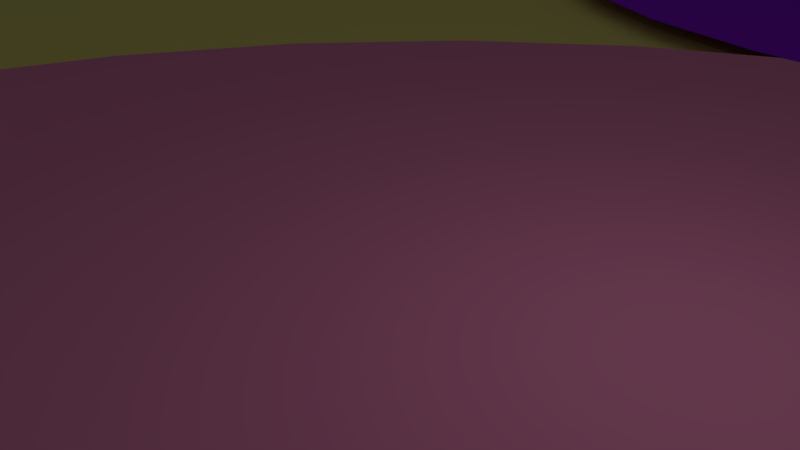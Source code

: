 # Source: back.blend  (saved by Blender 2.79.0; exported with 4.5.12 LTS)
import bpy
from mathutils import Matrix  # noqa: F401  (used for matrix-valued properties, if any)

bpy.ops.wm.read_factory_settings(use_empty=True)
scene = bpy.context.scene
scene.name = 'Scene'

# ---- collections
col_collection_1 = bpy.data.collections.new('Collection 1'); scene.collection.children.link(col_collection_1)

# ---- materials (node trees are filled in below, after node groups)
mat_002 = bpy.data.materials.new('マテリアル.002')
mat_002.alpha_threshold = 0.0
mat_002.use_transparent_shadow = False
mat_002.diffuse_color = (1.0, 0.9164, 0.2736, 1.0)
mat_002.roughness = 0.5
mat_001 = bpy.data.materials.new('マテリアル.001')
mat_001.alpha_threshold = 0.0
mat_001.use_transparent_shadow = False
mat_001.diffuse_color = (1.0, 0.3121, 0.57, 1.0)
mat_001.roughness = 0.5
mat_x = bpy.data.materials.new('マテリアル')
mat_x.alpha_threshold = 0.0
mat_x.use_transparent_shadow = False
mat_x.diffuse_color = (0.3689, 0.01526, 1.0, 1.0)
mat_x.roughness = 0.5

# ---- material node trees

# ---- world
world_world = bpy.data.worlds.new('World'); scene.world = world_world
world_world.color = (0.05088, 0.05088, 0.05088)
world_world.use_sun_shadow = False
world_world.sun_shadow_jitter_overblur = 0.0
world_world.cycles.sampling_method = 'MANUAL'

# ---- cameras
cam_camera = bpy.data.cameras.new('Camera')
cam_camera.clip_end = 100.0
cam_camera.lens = 35.0
cam_camera.sensor_width = 32.0
cam_camera.sensor_height = 18.0
cam_camera.ortho_scale = 7.314
cam_camera.dof.focus_distance = 0.0
cam_camera.dof.aperture_fstop = 128.0

# ---- lights
light_lamp = bpy.data.lights.new('Lamp', 'POINT')
light_lamp.transmission_factor = 0.0
light_lamp.cutoff_distance = 30.0
light_lamp.energy = 100.0
light_lamp.shadow_buffer_clip_start = 1.001
light_lamp.shadow_soft_size = 0.1
light_lamp.shadow_maximum_resolution = 0.006
light_lamp.use_absolute_resolution = True

# ---- meshes
me_001 = bpy.data.meshes.new('平面.001')
me_001.from_pydata([(-1.0, -1.0, 0.0), (1.0, -1.0, 0.0), (-1.0, 1.0, 0.0), (1.0, 1.0, 0.0)], [], [(0, 1, 3, 2)])
me_001.materials.append(mat_002)
me_001.use_remesh_preserve_volume = False
me_001.use_remesh_preserve_attributes = False
me_001.use_mirror_vertex_groups = False
me_001.update()
me_013 = bpy.data.meshes.new('円.013')
me_013.from_pydata([(0.0, 1.0, 0.0), (-0.1951, 0.9808, 0.0), (-0.3827, 0.9239, 0.0), (-0.5556, 0.8315, 0.0), (-0.7071, 0.7071, 0.0), (-0.8315, 0.5556, 0.0), (-0.9239, 0.3827, 0.0), (-0.9808, 0.1951, 0.0), (-1.0, 7.55e-08, 0.0), (-0.9808, -0.1951, 0.0), (-0.9239, -0.3827, 0.0), (-0.8315, -0.5556, 0.0), (-0.7071, -0.7071, 0.0), (-0.5556, -0.8315, 0.0), (-0.3827, -0.9239, 0.0), (-0.1951, -0.9808, 0.0), (3.258e-07, -1.0, 0.0), (0.1951, -0.9808, 0.0), (0.3827, -0.9239, 0.0), (0.5556, -0.8315, 0.0), (0.7071, -0.7071, 0.0), (0.8315, -0.5556, 0.0), (0.9239, -0.3827, 0.0), (0.9808, -0.1951, 0.0), (1.0, 9.656e-07, 0.0), (0.9808, 0.1951, 0.0), (0.9239, 0.3827, 0.0), (0.8315, 0.5556, 0.0), (0.7071, 0.7071, 0.0), (0.5556, 0.8315, 0.0), (0.3827, 0.9239, 0.0), (0.1951, 0.9808, 0.0)], [], [(1, 2, 3, 4, 5, 6, 7, 8, 9, 10, 11, 12, 13, 14, 15, 16, 17, 18, 19, 20, 21, 22, 23, 24, 25, 26, 27, 28, 29, 30, 31, 0)])
me_013.materials.append(mat_001)
me_013.use_remesh_preserve_volume = False
me_013.use_remesh_preserve_attributes = False
me_013.use_mirror_vertex_groups = False
me_013.update()
me_012 = bpy.data.meshes.new('円.012')
me_012.from_pydata([(0.1184, 3.081, 0.2269), (-0.07672, 3.062, 0.2269), (-0.2643, 3.005, 0.2269), (-0.4372, 2.912, 0.2269), (-0.5887, 2.788, 0.2269), (-0.7131, 2.636, 0.2269), (-0.8055, 2.464, 0.2269), (-0.8624, 2.276, 0.2269), (-0.8816, 2.081, 0.2269), (-0.8624, 1.886, 0.2269), (-0.8055, 1.698, 0.2269), (-0.7131, 1.525, 0.2269), (-0.5887, 1.374, 0.2269), (-0.4372, 1.249, 0.2269), (-0.2643, 1.157, 0.2269), (-0.07672, 1.1, 0.2269), (0.1184, 1.081, 0.2269), (0.3135, 1.1, 0.2269), (0.5011, 1.157, 0.2269), (0.6739, 1.249, 0.2269), (0.8255, 1.374, 0.2269), (0.9498, 1.525, 0.2269), (1.042, 1.698, 0.2269), (1.099, 1.886, 0.2269), (1.118, 2.081, 0.2269), (1.099, 2.276, 0.2269), (1.042, 2.464, 0.2269), (0.9498, 2.636, 0.2269), (0.8255, 2.788, 0.2269), (0.6739, 2.912, 0.2269), (0.5011, 3.005, 0.2269), (0.3135, 3.062, 0.2269)], [], [(1, 2, 3, 4, 5, 6, 7, 8, 9, 10, 11, 12, 13, 14, 15, 16, 17, 18, 19, 20, 21, 22, 23, 24, 25, 26, 27, 28, 29, 30, 31, 0)])
me_012.materials.append(mat_001)
me_012.use_remesh_preserve_volume = False
me_012.use_remesh_preserve_attributes = False
me_012.use_mirror_vertex_groups = False
me_012.update()
me_010 = bpy.data.meshes.new('円.010')
me_010.from_pydata([(0.0, 1.0, 0.0), (-0.1951, 0.9808, 0.0), (-0.3827, 0.9239, 0.0), (-0.5556, 0.8315, 0.0), (-0.7071, 0.7071, 0.0), (-0.8315, 0.5556, 0.0), (-0.9239, 0.3827, 0.0), (-0.9808, 0.1951, 0.0), (-1.0, 7.55e-08, 0.0), (-0.9808, -0.1951, 0.0), (-0.9239, -0.3827, 0.0), (-0.8315, -0.5556, 0.0), (-0.7071, -0.7071, 0.0), (-0.5556, -0.8315, 0.0), (-0.3827, -0.9239, 0.0), (-0.1951, -0.9808, 0.0), (3.258e-07, -1.0, 0.0), (0.1951, -0.9808, 0.0), (0.3827, -0.9239, 0.0), (0.5556, -0.8315, 0.0), (0.7071, -0.7071, 0.0), (0.8315, -0.5556, 0.0), (0.9239, -0.3827, 0.0), (0.9808, -0.1951, 0.0), (1.0, 9.656e-07, 0.0), (0.9808, 0.1951, 0.0), (0.9239, 0.3827, 0.0), (0.8315, 0.5556, 0.0), (0.7071, 0.7071, 0.0), (0.5556, 0.8315, 0.0), (0.3827, 0.9239, 0.0), (0.1951, 0.9808, 0.0)], [], [(1, 2, 3, 4, 5, 6, 7, 8, 9, 10, 11, 12, 13, 14, 15, 16, 17, 18, 19, 20, 21, 22, 23, 24, 25, 26, 27, 28, 29, 30, 31, 0)])
me_010.materials.append(mat_001)
me_010.use_remesh_preserve_volume = False
me_010.use_remesh_preserve_attributes = False
me_010.use_mirror_vertex_groups = False
me_010.update()
me_009 = bpy.data.meshes.new('円.009')
me_009.from_pydata([(-0.005335, 1.0, 0.0), (-0.2004, 0.9808, 0.0), (-0.388, 0.9239, 0.0), (-0.5609, 0.8315, 0.0), (-0.7124, 0.7071, 0.0), (-0.8368, 0.5556, 0.0), (-0.9292, 0.3827, 0.0), (-0.9861, 0.1951, 0.0), (-1.005, 7.55e-08, 0.0), (-0.9861, -0.1951, 0.0), (-0.9292, -0.3827, 0.0), (-0.8368, -0.5556, 0.0), (-0.7124, -0.7071, 0.0), (-0.5609, -0.8315, 0.0), (-0.388, -0.9239, 0.0), (-0.2004, -0.9808, 0.0), (-0.005335, -1.0, 0.0), (0.1898, -0.9808, 0.0), (0.3773, -0.9239, 0.0), (0.5502, -0.8315, 0.0), (0.7018, -0.7071, 0.0), (0.8261, -0.5556, 0.0), (0.9185, -0.3827, 0.0), (0.9755, -0.1951, 0.0), (0.9947, 9.656e-07, 0.0), (0.9755, 0.1951, 0.0), (0.9185, 0.3827, 0.0), (0.8261, 0.5556, 0.0), (0.7018, 0.7071, 0.0), (0.5502, 0.8315, 0.0), (0.3773, 0.9239, 0.0), (0.1898, 0.9808, 0.0)], [], [(1, 2, 3, 4, 5, 6, 7, 8, 9, 10, 11, 12, 13, 14, 15, 16, 17, 18, 19, 20, 21, 22, 23, 24, 25, 26, 27, 28, 29, 30, 31, 0)])
me_009.materials.append(mat_001)
me_009.use_remesh_preserve_volume = False
me_009.use_remesh_preserve_attributes = False
me_009.use_mirror_vertex_groups = False
me_009.update()
me_008 = bpy.data.meshes.new('円.008')
me_008.from_pydata([(0.0, 1.0, 0.0), (-0.1951, 0.9808, 0.0), (-0.3827, 0.9239, 0.0), (-0.5556, 0.8315, 0.0), (-0.7071, 0.7071, 0.0), (-0.8315, 0.5556, 0.0), (-0.9239, 0.3827, 0.0), (-0.9808, 0.1951, 0.0), (-1.0, 7.55e-08, 0.0), (-0.9808, -0.1951, 0.0), (-0.9239, -0.3827, 0.0), (-0.8315, -0.5556, 0.0), (-0.7071, -0.7071, 0.0), (-0.5556, -0.8315, 0.0), (-0.3827, -0.9239, 0.0), (-0.1951, -0.9808, 0.0), (3.258e-07, -1.0, 0.0), (0.1951, -0.9808, 0.0), (0.3827, -0.9239, 0.0), (0.5556, -0.8315, 0.0), (0.7071, -0.7071, 0.0), (0.8315, -0.5556, 0.0), (0.9239, -0.3827, 0.0), (0.9808, -0.1951, 0.0), (1.0, 9.656e-07, 0.0), (0.9808, 0.1951, 0.0), (0.9239, 0.3827, 0.0), (0.8315, 0.5556, 0.0), (0.7071, 0.7071, 0.0), (0.5556, 0.8315, 0.0), (0.3827, 0.9239, 0.0), (0.1951, 0.9808, 0.0)], [], [(1, 2, 3, 4, 5, 6, 7, 8, 9, 10, 11, 12, 13, 14, 15, 16, 17, 18, 19, 20, 21, 22, 23, 24, 25, 26, 27, 28, 29, 30, 31, 0)])
me_008.materials.append(mat_001)
me_008.use_remesh_preserve_volume = False
me_008.use_remesh_preserve_attributes = False
me_008.use_mirror_vertex_groups = False
me_008.update()
me_007 = bpy.data.meshes.new('円.007')
me_007.from_pydata([(0.0, 1.0, 0.0), (-0.1951, 0.9808, 0.0), (-0.3827, 0.9239, 0.0), (-0.5556, 0.8315, 0.0), (-0.7071, 0.7071, 0.0), (-0.8315, 0.5556, 0.0), (-0.9239, 0.3827, 0.0), (-0.9808, 0.1951, 0.0), (-1.0, 7.55e-08, 0.0), (-0.9808, -0.1951, 0.0), (-0.9239, -0.3827, 0.0), (-0.8315, -0.5556, 0.0), (-0.7071, -0.7071, 0.0), (-0.5556, -0.8315, 0.0), (-0.3827, -0.9239, 0.0), (-0.1951, -0.9808, 0.0), (3.258e-07, -1.0, 0.0), (0.1951, -0.9808, 0.0), (0.3827, -0.9239, 0.0), (0.5556, -0.8315, 0.0), (0.7071, -0.7071, 0.0), (0.8315, -0.5556, 0.0), (0.9239, -0.3827, 0.0), (0.9808, -0.1951, 0.0), (1.0, 9.656e-07, 0.0), (0.9808, 0.1951, 0.0), (0.9239, 0.3827, 0.0), (0.8315, 0.5556, 0.0), (0.7071, 0.7071, 0.0), (0.5556, 0.8315, 0.0), (0.3827, 0.9239, 0.0), (0.1951, 0.9808, 0.0)], [], [(1, 2, 3, 4, 5, 6, 7, 8, 9, 10, 11, 12, 13, 14, 15, 16, 17, 18, 19, 20, 21, 22, 23, 24, 25, 26, 27, 28, 29, 30, 31, 0)])
me_007.materials.append(mat_001)
me_007.use_remesh_preserve_volume = False
me_007.use_remesh_preserve_attributes = False
me_007.use_mirror_vertex_groups = False
me_007.update()
me_015 = bpy.data.meshes.new('円.015')
me_015.from_pydata([(0.0, 1.0, 0.0), (-0.1951, 0.9808, 0.0), (-0.3827, 0.9239, 0.0), (-0.5556, 0.8315, 0.0), (-0.7071, 0.7071, 0.0), (-0.8315, 0.5556, 0.0), (-0.9239, 0.3827, 0.0), (-0.9808, 0.1951, 0.0), (-1.0, 7.55e-08, 0.0), (-0.9808, -0.1951, 0.0), (-0.9239, -0.3827, 0.0), (-0.8315, -0.5556, 0.0), (-0.7071, -0.7071, 0.0), (-0.5556, -0.8315, 0.0), (-0.3827, -0.9239, 0.0), (-0.1951, -0.9808, 0.0), (3.258e-07, -1.0, 0.0), (0.1951, -0.9808, 0.0), (0.3827, -0.9239, 0.0), (0.5556, -0.8315, 0.0), (0.7071, -0.7071, 0.0), (0.8315, -0.5556, 0.0), (0.9239, -0.3827, 0.0), (0.9808, -0.1951, 0.0), (1.0, 9.656e-07, 0.0), (0.9808, 0.1951, 0.0), (0.9239, 0.3827, 0.0), (0.8315, 0.5556, 0.0), (0.7071, 0.7071, 0.0), (0.5556, 0.8315, 0.0), (0.3827, 0.9239, 0.0), (0.1951, 0.9808, 0.0)], [], [(1, 2, 3, 4, 5, 6, 7, 8, 9, 10, 11, 12, 13, 14, 15, 16, 17, 18, 19, 20, 21, 22, 23, 24, 25, 26, 27, 28, 29, 30, 31, 0)])
me_015.materials.append(mat_x)
me_015.use_remesh_preserve_volume = False
me_015.use_remesh_preserve_attributes = False
me_015.use_mirror_vertex_groups = False
me_015.update()
me_006 = bpy.data.meshes.new('円.006')
me_006.from_pydata([(0.0, 1.0, 0.0), (-0.1951, 0.9808, 0.0), (-0.3827, 0.9239, 0.0), (-0.5556, 0.8315, 0.0), (-0.7071, 0.7071, 0.0), (-0.8315, 0.5556, 0.0), (-0.9239, 0.3827, 0.0), (-0.9808, 0.1951, 0.0), (-1.0, 7.55e-08, 0.0), (-0.9808, -0.1951, 0.0), (-0.9239, -0.3827, 0.0), (-0.8315, -0.5556, 0.0), (-0.7071, -0.7071, 0.0), (-0.5556, -0.8315, 0.0), (-0.3827, -0.9239, 0.0), (-0.1951, -0.9808, 0.0), (3.258e-07, -1.0, 0.0), (0.1951, -0.9808, 0.0), (0.3827, -0.9239, 0.0), (0.5556, -0.8315, 0.0), (0.7071, -0.7071, 0.0), (0.8315, -0.5556, 0.0), (0.9239, -0.3827, 0.0), (0.9808, -0.1951, 0.0), (1.0, 9.656e-07, 0.0), (0.9808, 0.1951, 0.0), (0.9239, 0.3827, 0.0), (0.8315, 0.5556, 0.0), (0.7071, 0.7071, 0.0), (0.5556, 0.8315, 0.0), (0.3827, 0.9239, 0.0), (0.1951, 0.9808, 0.0)], [], [(1, 2, 3, 4, 5, 6, 7, 8, 9, 10, 11, 12, 13, 14, 15, 16, 17, 18, 19, 20, 21, 22, 23, 24, 25, 26, 27, 28, 29, 30, 31, 0)])
me_006.materials.append(mat_x)
me_006.use_remesh_preserve_volume = False
me_006.use_remesh_preserve_attributes = False
me_006.use_mirror_vertex_groups = False
me_006.update()
me_005 = bpy.data.meshes.new('円.005')
me_005.from_pydata([(0.0, 1.0, 0.0), (-0.1951, 0.9808, 0.0), (-0.3827, 0.9239, 0.0), (-0.5556, 0.8315, 0.0), (-0.7071, 0.7071, 0.0), (-0.8315, 0.5556, 0.0), (-0.9239, 0.3827, 0.0), (-0.9808, 0.1951, 0.0), (-1.0, 7.55e-08, 0.0), (-0.9808, -0.1951, 0.0), (-0.9239, -0.3827, 0.0), (-0.8315, -0.5556, 0.0), (-0.7071, -0.7071, 0.0), (-0.5556, -0.8315, 0.0), (-0.3827, -0.9239, 0.0), (-0.1951, -0.9808, 0.0), (3.258e-07, -1.0, 0.0), (0.1951, -0.9808, 0.0), (0.3827, -0.9239, 0.0), (0.5556, -0.8315, 0.0), (0.7071, -0.7071, 0.0), (0.8315, -0.5556, 0.0), (0.9239, -0.3827, 0.0), (0.9808, -0.1951, 0.0), (1.0, 9.656e-07, 0.0), (0.9808, 0.1951, 0.0), (0.9239, 0.3827, 0.0), (0.8315, 0.5556, 0.0), (0.7071, 0.7071, 0.0), (0.5556, 0.8315, 0.0), (0.3827, 0.9239, 0.0), (0.1951, 0.9808, 0.0)], [], [(1, 2, 3, 4, 5, 6, 7, 8, 9, 10, 11, 12, 13, 14, 15, 16, 17, 18, 19, 20, 21, 22, 23, 24, 25, 26, 27, 28, 29, 30, 31, 0)])
me_005.materials.append(mat_x)
me_005.use_remesh_preserve_volume = False
me_005.use_remesh_preserve_attributes = False
me_005.use_mirror_vertex_groups = False
me_005.update()
me_004 = bpy.data.meshes.new('円.004')
me_004.from_pydata([(0.0, 1.0, 0.0), (-0.1951, 0.9808, 0.0), (-0.3827, 0.9239, 0.0), (-0.5556, 0.8315, 0.0), (-0.7071, 0.7071, 0.0), (-0.8315, 0.5556, 0.0), (-0.9239, 0.3827, 0.0), (-0.9808, 0.1951, 0.0), (-1.0, 7.55e-08, 0.0), (-0.9808, -0.1951, 0.0), (-0.9239, -0.3827, 0.0), (-0.8315, -0.5556, 0.0), (-0.7071, -0.7071, 0.0), (-0.5556, -0.8315, 0.0), (-0.3827, -0.9239, 0.0), (-0.1951, -0.9808, 0.0), (3.258e-07, -1.0, 0.0), (0.1951, -0.9808, 0.0), (0.3827, -0.9239, 0.0), (0.5556, -0.8315, 0.0), (0.7071, -0.7071, 0.0), (0.8315, -0.5556, 0.0), (0.9239, -0.3827, 0.0), (0.9808, -0.1951, 0.0), (1.0, 9.656e-07, 0.0), (0.9808, 0.1951, 0.0), (0.9239, 0.3827, 0.0), (0.8315, 0.5556, 0.0), (0.7071, 0.7071, 0.0), (0.5556, 0.8315, 0.0), (0.3827, 0.9239, 0.0), (0.1951, 0.9808, 0.0)], [], [(1, 2, 3, 4, 5, 6, 7, 8, 9, 10, 11, 12, 13, 14, 15, 16, 17, 18, 19, 20, 21, 22, 23, 24, 25, 26, 27, 28, 29, 30, 31, 0)])
me_004.materials.append(mat_x)
me_004.use_remesh_preserve_volume = False
me_004.use_remesh_preserve_attributes = False
me_004.use_mirror_vertex_groups = False
me_004.update()
me_003 = bpy.data.meshes.new('円.003')
me_003.from_pydata([(0.0, 1.0, 0.0), (-0.1951, 0.9808, 0.0), (-0.3827, 0.9239, 0.0), (-0.5556, 0.8315, 0.0), (-0.7071, 0.7071, 0.0), (-0.8315, 0.5556, 0.0), (-0.9239, 0.3827, 0.0), (-0.9808, 0.1951, 0.0), (-1.0, 7.55e-08, 0.0), (-0.9808, -0.1951, 0.0), (-0.9239, -0.3827, 0.0), (-0.8315, -0.5556, 0.0), (-0.7071, -0.7071, 0.0), (-0.5556, -0.8315, 0.0), (-0.3827, -0.9239, 0.0), (-0.1951, -0.9808, 0.0), (3.258e-07, -1.0, 0.0), (0.1951, -0.9808, 0.0), (0.3827, -0.9239, 0.0), (0.5556, -0.8315, 0.0), (0.7071, -0.7071, 0.0), (0.8315, -0.5556, 0.0), (0.9239, -0.3827, 0.0), (0.9808, -0.1951, 0.0), (1.0, 9.656e-07, 0.0), (0.9808, 0.1951, 0.0), (0.9239, 0.3827, 0.0), (0.8315, 0.5556, 0.0), (0.7071, 0.7071, 0.0), (0.5556, 0.8315, 0.0), (0.3827, 0.9239, 0.0), (0.1951, 0.9808, 0.0)], [], [(1, 2, 3, 4, 5, 6, 7, 8, 9, 10, 11, 12, 13, 14, 15, 16, 17, 18, 19, 20, 21, 22, 23, 24, 25, 26, 27, 28, 29, 30, 31, 0)])
me_003.materials.append(mat_x)
me_003.use_remesh_preserve_volume = False
me_003.use_remesh_preserve_attributes = False
me_003.use_mirror_vertex_groups = False
me_003.update()
me_001_1 = bpy.data.meshes.new('円.001')
me_001_1.from_pydata([(4.608e-08, 1.388, 0.0), (-0.2708, 1.361, 0.0), (-0.5312, 1.282, 0.0), (-0.7711, 1.154, 0.0), (-0.9815, 0.9815, 0.0), (-1.154, 0.7711, 0.0), (-1.282, 0.5312, 0.0), (-1.361, 0.2708, 0.0), (-1.388, -5.79e-09, 0.0), (-1.361, -0.2708, 0.0), (-1.282, -0.5312, 0.0), (-1.154, -0.7711, 0.0), (-0.9815, -0.9815, 0.0), (-0.7711, -1.154, 0.0), (-0.5312, -1.282, 0.0), (-0.2708, -1.361, 0.0), (4.984e-07, -1.388, 0.0), (0.2708, -1.361, 0.0), (0.5312, -1.282, 0.0), (0.7712, -1.154, 0.0), (0.9815, -0.9815, 0.0), (1.154, -0.7711, 0.0), (1.282, -0.5312, 0.0), (1.361, -0.2708, 0.0), (1.388, 1.23e-06, 0.0), (1.361, 0.2708, 0.0), (1.282, 0.5312, 0.0), (1.154, 0.7712, 0.0), (0.9815, 0.9815, 0.0), (0.7711, 1.154, 0.0), (0.5312, 1.282, 0.0), (0.2708, 1.361, 0.0)], [], [(1, 2, 3, 4, 5, 6, 7, 8, 9, 10, 11, 12, 13, 14, 15, 16, 17, 18, 19, 20, 21, 22, 23, 24, 25, 26, 27, 28, 29, 30, 31, 0)])
me_001_1.materials.append(mat_x)
me_001_1.use_remesh_preserve_volume = False
me_001_1.use_remesh_preserve_attributes = False
me_001_1.use_mirror_vertex_groups = False
me_001_1.update()
me_002 = bpy.data.meshes.new('円.002')
me_002.from_pydata([(0.0, 1.0, 0.0), (-0.1951, 0.9808, 0.0), (-0.3827, 0.9239, 0.0), (-0.5556, 0.8315, 0.0), (-0.7071, 0.7071, 0.0), (-0.8315, 0.5556, 0.0), (-0.9239, 0.3827, 0.0), (-0.9808, 0.1951, 0.0), (-1.0, 7.55e-08, 0.0), (-0.9808, -0.1951, 0.0), (-0.9239, -0.3827, 0.0), (-0.8315, -0.5556, 0.0), (-0.7071, -0.7071, 0.0), (-0.5556, -0.8315, 0.0), (-0.3827, -0.9239, 0.0), (-0.1951, -0.9808, 0.0), (3.258e-07, -1.0, 0.0), (0.1951, -0.9808, 0.0), (0.3827, -0.9239, 0.0), (0.5556, -0.8315, 0.0), (0.7071, -0.7071, 0.0), (0.8315, -0.5556, 0.0), (0.9239, -0.3827, 0.0), (0.9808, -0.1951, 0.0), (1.0, 9.656e-07, 0.0), (0.9808, 0.1951, 0.0), (0.9239, 0.3827, 0.0), (0.8315, 0.5556, 0.0), (0.7071, 0.7071, 0.0), (0.5556, 0.8315, 0.0), (0.3827, 0.9239, 0.0), (0.1951, 0.9808, 0.0)], [], [(1, 2, 3, 4, 5, 6, 7, 8, 9, 10, 11, 12, 13, 14, 15, 16, 17, 18, 19, 20, 21, 22, 23, 24, 25, 26, 27, 28, 29, 30, 31, 0)])
me_002.materials.append(mat_x)
me_002.use_remesh_preserve_volume = False
me_002.use_remesh_preserve_attributes = False
me_002.use_mirror_vertex_groups = False
me_002.update()

# ---- curves / text
cu_001 = bpy.data.curves.new('ベジエ円.001', 'CURVE')
cu_001.dimensions = '3D'
_sp = cu_001.splines.new('BEZIER'); _sp.bezier_points.add(3)
_sp.bezier_points.foreach_set('co', [-1.0, 0.0, 0.0, 0.0, 1.0, 0.0, 1.0, 0.0, 0.0, 0.0, -1.0, 0.0])
_sp.bezier_points.foreach_set('handle_left', [-1.0, -0.5521, 0.0, -0.5521, 1.0, 0.0, 1.0, 0.5521, 0.0, 0.5521, -1.0, 0.0])
_sp.bezier_points.foreach_set('handle_right', [-1.0, 0.5521, 0.0, 0.5521, 1.0, 0.0, 1.0, -0.5521, 0.0, -0.5521, -1.0, 0.0])
for _p, _l, _r in zip(_sp.bezier_points, ['AUTO', 'AUTO', 'AUTO', 'AUTO'], ['AUTO', 'AUTO', 'AUTO', 'AUTO']): _p.handle_left_type = _l; _p.handle_right_type = _r
_sp.order_u = 0
_sp.order_v = 0
_sp.use_cyclic_u = True
cu_001.use_path = True
cu_001.use_path_clamp = True
cu_001.bevel_resolution = 0
cu_001.eval_time = 4.0
cu_001.fill_mode = 'HALF'
cu_x = bpy.data.curves.new('ベジエ円', 'CURVE')
cu_x.dimensions = '3D'
_sp = cu_x.splines.new('BEZIER'); _sp.bezier_points.add(3)
_sp.bezier_points.foreach_set('co', [-1.0, 0.0, 0.0, 0.0, 1.0, 0.0, 1.0, 0.0, 0.0, 0.0, -1.0, 0.0])
_sp.bezier_points.foreach_set('handle_left', [-1.0, -0.5521, 0.0, -0.5521, 1.0, 0.0, 1.0, 0.5521, 0.0, 0.5521, -1.0, 0.0])
_sp.bezier_points.foreach_set('handle_right', [-1.0, 0.5521, 0.0, 0.5521, 1.0, 0.0, 1.0, -0.5521, 0.0, -0.5521, -1.0, 0.0])
for _p, _l, _r in zip(_sp.bezier_points, ['AUTO', 'AUTO', 'AUTO', 'AUTO'], ['AUTO', 'AUTO', 'AUTO', 'AUTO']): _p.handle_left_type = _l; _p.handle_right_type = _r
_sp.order_u = 0
_sp.order_v = 0
_sp.use_cyclic_u = True
cu_x.use_path = True
cu_x.use_path_clamp = True
cu_x.bevel_resolution = 0
cu_x.eval_time = 4.0
cu_x.fill_mode = 'HALF'

# ---- objects
ob_x = bpy.data.objects.new('平面', me_001)
ob_001 = bpy.data.objects.new('ベジエ円.001', cu_001)
ob_011 = bpy.data.objects.new('円.011', me_013)
ob_010 = bpy.data.objects.new('円.010', me_012)
ob_009 = bpy.data.objects.new('円.009', me_010)
ob_008 = bpy.data.objects.new('円.008', me_009)
ob_007 = bpy.data.objects.new('円.007', me_008)
ob_006 = bpy.data.objects.new('円.006', me_007)
ob_x_1 = bpy.data.objects.new('ベジエ円', cu_x)
ob_012 = bpy.data.objects.new('円.012', me_015)
ob_005 = bpy.data.objects.new('円.005', me_006)
ob_004 = bpy.data.objects.new('円.004', me_005)
ob_003 = bpy.data.objects.new('円.003', me_004)
ob_002 = bpy.data.objects.new('円.002', me_003)
ob_x_2 = bpy.data.objects.new('円', me_001_1)
ob_001_1 = bpy.data.objects.new('円.001', me_002)
ob_lamp = bpy.data.objects.new('Lamp', light_lamp)
ob_camera = bpy.data.objects.new('Camera', cam_camera)

# ---- transforms, parenting, visibility, modifiers, constraints
ob_x.location = (-15.38, 2.792, -0.5)
ob_x.rotation_euler = (0.0, 3.142, 3.142)
ob_x.scale = (-147.0, -147.0, -147.0)
ob_x.lineart.crease_threshold = 0.0
ob_001.location = (13.47, 8.485, 0.0)
ob_001.scale = (15.13, 15.13, 15.13)
ob_001.lineart.crease_threshold = 0.0
ob_011.location = (4.457, -3.809, 0.01871)
ob_011.scale = (30.11, 30.11, 30.11)
ob_011.lineart.crease_threshold = 0.0
_c = ob_011.constraints.new('FOLLOW_PATH'); _c.name = 'パスに追従'
_c.target = ob_001
ob_010.location = (-0.2408, 2.422, 0.0)
ob_010.scale = (17.31, 17.31, 17.31)
ob_010.lineart.crease_threshold = 0.0
_c = ob_010.constraints.new('FOLLOW_PATH'); _c.name = 'パスに追従'
_c.target = ob_001
ob_009.location = (-2.0, -4.767, 0.0)
ob_009.scale = (9.818, 9.818, 9.818)
ob_009.lineart.crease_threshold = 0.0
_c = ob_009.constraints.new('FOLLOW_PATH'); _c.name = 'パスに追従'
_c.target = ob_001
ob_008.location = (-3.955, 1.167, 0.01844)
ob_008.scale = (15.36, 15.36, 15.36)
ob_008.lineart.crease_threshold = 0.0
_c = ob_008.constraints.new('FOLLOW_PATH'); _c.name = 'パスに追従'
_c.target = ob_001
ob_007.location = (2.855, 1.457, 0.0)
ob_007.scale = (9.233, 9.233, 9.233)
ob_007.lineart.crease_threshold = 0.0
_c = ob_007.constraints.new('FOLLOW_PATH'); _c.name = 'パスに追従'
_c.target = ob_001
ob_006.location = (-0.1141, 0.02901, 0.0)
ob_006.scale = (20.43, 20.43, 20.43)
ob_006.lineart.crease_threshold = 0.0
_c = ob_006.constraints.new('FOLLOW_PATH'); _c.name = 'パスに追従'
_c.target = ob_001
ob_x_1.location = (-25.34, -0.5818, 0.0)
ob_x_1.rotation_euler = (0.0, 3.142, 3.142)
ob_x_1.scale = (-16.2, -16.2, -16.2)
ob_x_1.lineart.crease_threshold = 0.0
ob_012.location = (4.039, 2.746, 0.0)
ob_012.scale = (26.39, 26.39, 26.39)
ob_012.lineart.crease_threshold = 0.0
_c = ob_012.constraints.new('FOLLOW_PATH'); _c.name = 'パスに追従'
_c.target = ob_x_1
ob_005.location = (-3.289, -0.8015, 0.0)
ob_005.scale = (15.86, 15.86, 15.86)
ob_005.lineart.crease_threshold = 0.0
_c = ob_005.constraints.new('FOLLOW_PATH'); _c.name = 'パスに追従'
_c.target = ob_x_1
ob_004.location = (-2.796, -4.869, 0.0)
ob_004.scale = (10.37, 10.37, 10.37)
ob_004.lineart.crease_threshold = 0.0
_c = ob_004.constraints.new('FOLLOW_PATH'); _c.name = 'パスに追従'
_c.target = ob_x_1
ob_003.location = (0.492, -2.459, 0.0)
ob_003.scale = (8.819, 8.819, 8.819)
ob_003.lineart.crease_threshold = 0.0
_c = ob_003.constraints.new('FOLLOW_PATH'); _c.name = 'パスに追従'
_c.target = ob_x_1
ob_002.location = (2.65, -1.15, 0.0)
ob_002.scale = (3.83, 3.83, 3.83)
ob_002.lineart.crease_threshold = 0.0
_c = ob_002.constraints.new('FOLLOW_PATH'); _c.name = 'パスに追従'
_c.target = ob_x_1
ob_x_2.location = (0.8079, 0.04037, 0.0)
ob_x_2.scale = (5.559, 5.559, 5.559)
ob_x_2.lineart.crease_threshold = 0.0
_c = ob_x_2.constraints.new('FOLLOW_PATH'); _c.name = 'パスに追従'
_c.target = ob_x_1
ob_001_1.location = (-1.455, 2.874, 0.0)
ob_001_1.scale = (17.83, 17.83, 17.83)
ob_001_1.lineart.crease_threshold = 0.0
_c = ob_001_1.constraints.new('FOLLOW_PATH'); _c.name = 'パスに追従'
_c.target = ob_x_1
ob_lamp.location = (4.076, 1.005, 5.904)
ob_lamp.rotation_euler = (0.6503, 0.05522, 1.866)
ob_lamp.lock_rotations_4d = False
ob_lamp.empty_display_type = 'ARROWS'
ob_lamp.color = (0.0, 0.0, 0.0, 0.0)
ob_lamp.lineart.crease_threshold = 0.0
ob_camera.location = (7.481, -6.508, 5.344)
ob_camera.rotation_euler = (1.109, 0.0, 0.8149)
ob_camera.lock_rotations_4d = False
ob_camera.empty_display_type = 'ARROWS'
ob_camera.color = (0.0, 0.0, 0.0, 0.0)
ob_camera.display_type = 'WIRE'
ob_camera.lineart.crease_threshold = 0.0

# ---- collection membership
col_collection_1.objects.link(ob_x)
col_collection_1.objects.link(ob_001)
col_collection_1.objects.link(ob_011)
col_collection_1.objects.link(ob_010)
col_collection_1.objects.link(ob_009)
col_collection_1.objects.link(ob_008)
col_collection_1.objects.link(ob_007)
col_collection_1.objects.link(ob_006)
col_collection_1.objects.link(ob_x_1)
col_collection_1.objects.link(ob_012)
col_collection_1.objects.link(ob_005)
col_collection_1.objects.link(ob_004)
col_collection_1.objects.link(ob_003)
col_collection_1.objects.link(ob_002)
col_collection_1.objects.link(ob_x_2)
col_collection_1.objects.link(ob_001_1)
col_collection_1.objects.link(ob_lamp)
col_collection_1.objects.link(ob_camera)

# ---- scene / render settings (as saved in the file)
scene.camera = ob_camera
scene.frame_start = 1; scene.frame_end = 100; scene.frame_set(5)
scene.render.engine = 'BLENDER_EEVEE_NEXT'
scene.render.resolution_percentage = 50
scene.render.dither_intensity = 0.0
scene.cycles.use_denoising = False
scene.cycles.samples = 128
scene.cycles.sampling_pattern = 'TABULATED_SOBOL'
scene.cycles.use_adaptive_sampling = False
scene.cycles.use_light_tree = False
scene.cycles.blur_glossy = 0.0
scene.cycles.sample_clamp_indirect = 0.0
scene.view_settings.view_transform = 'Standard'
bpy.context.view_layer.update()
